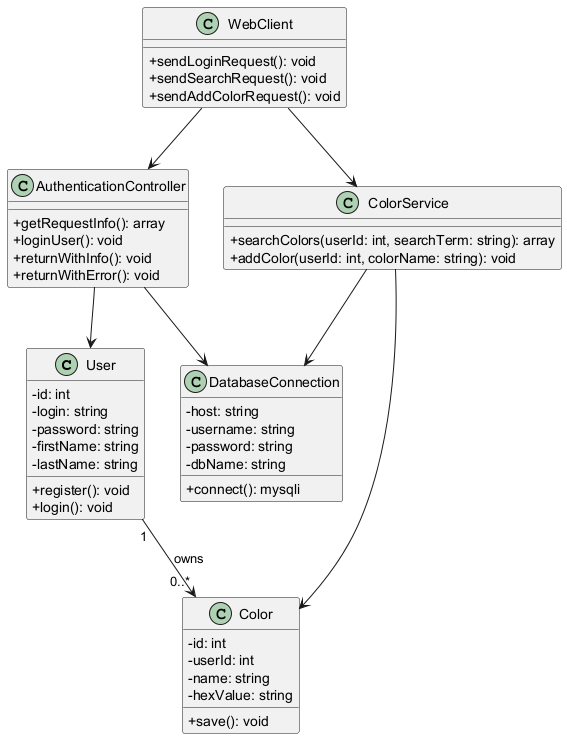

The diagram above was rendered by PlantUML. Its source (embedded in the PNG):
@startuml
skinparam classAttributeIconSize 0
skinparam shadowing false

class User {
  - id: int
  - login: string
  - password: string
  - firstName: string
  - lastName: string
  + register(): void
  + login(): void
}

class Color {
  - id: int
  - userId: int
  - name: string
  - hexValue: string
  + save(): void
}

class AuthenticationController {
  + getRequestInfo(): array
  + loginUser(): void
  + returnWithInfo(): void
  + returnWithError(): void
}

class ColorService {
  + searchColors(userId: int, searchTerm: string): array
  + addColor(userId: int, colorName: string): void
}

class DatabaseConnection {
  - host: string
  - username: string
  - password: string
  - dbName: string
  + connect(): mysqli
}

class WebClient {
  + sendLoginRequest(): void
  + sendSearchRequest(): void
  + sendAddColorRequest(): void
}

User "1" --> "0..*" Color : owns
AuthenticationController --> User
AuthenticationController --> DatabaseConnection
ColorService --> Color
ColorService --> DatabaseConnection
WebClient --> AuthenticationController
WebClient --> ColorService
@enduml